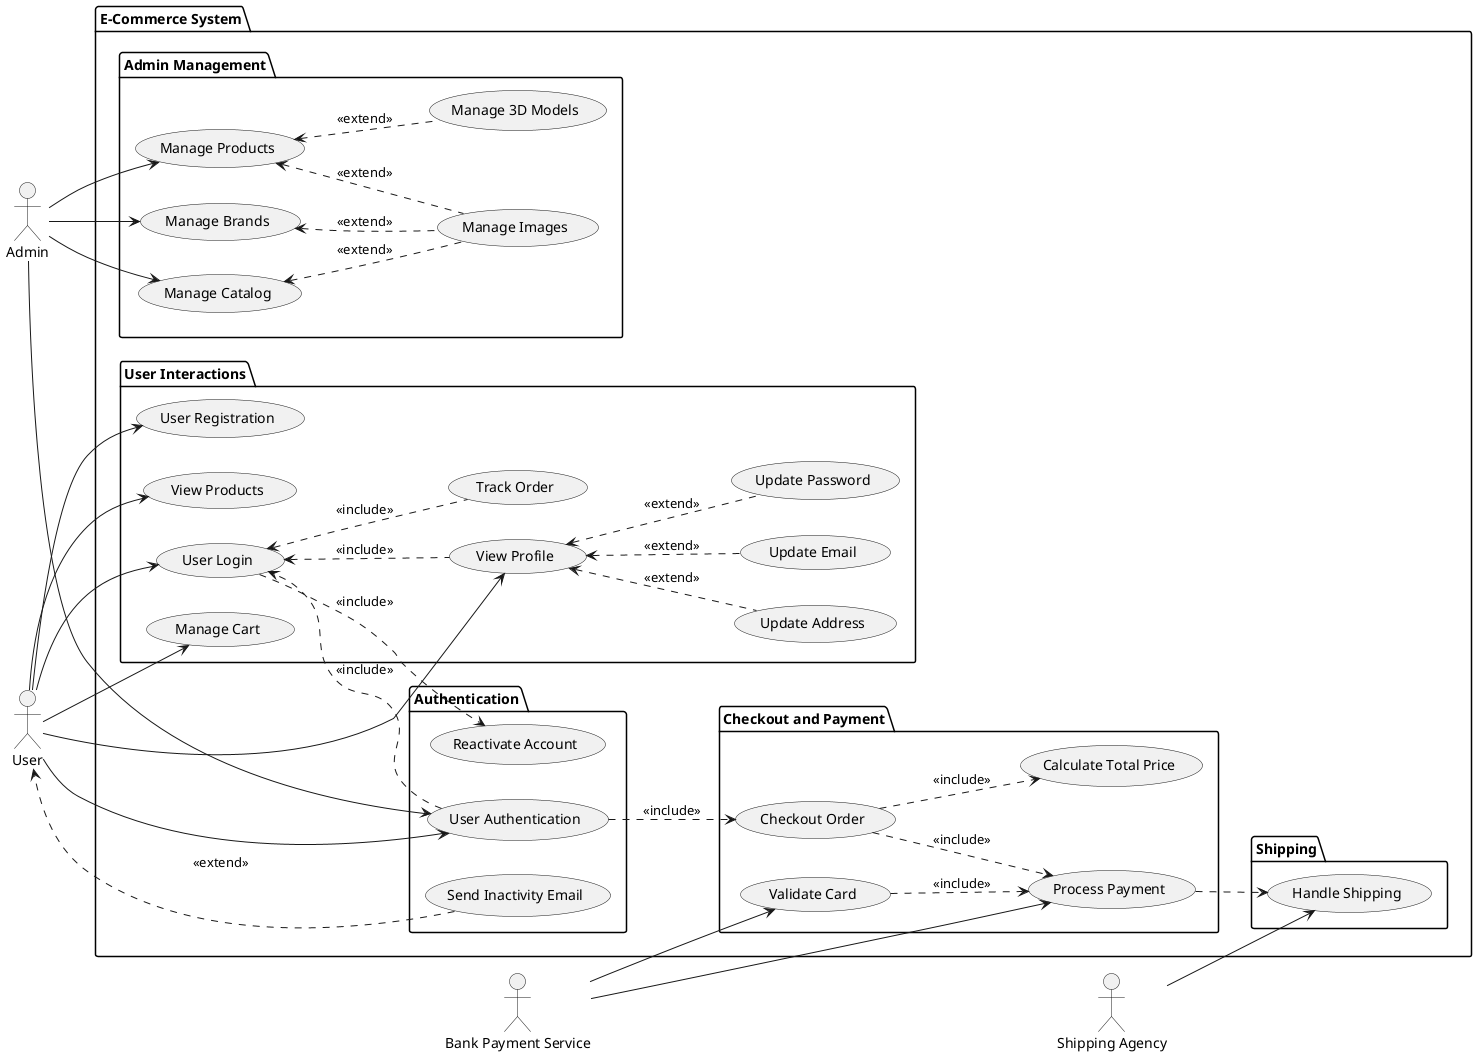

The diagram above was rendered by PlantUML. Its source (embedded in the PNG):
@startuml
left to right direction

' Define Actors
actor Admin
actor "Bank Payment Service" as BPS
actor "Shipping Agency" as SA
actor User

' Grouping Use Cases into Logical Packages
package "E-Commerce System" {
  ' User Interactions Section
  package "User Interactions" {
    usecase "User Registration" as UserRegistration
    usecase "User Login" as UserLogin
    usecase "View Products" as ViewProducts
    usecase "Manage Cart" as ManageProductsInCart
    usecase "Track Order" as TrackOrder
    usecase "View Profile" as ViewProfile
    usecase "Update Address" as UpdateAddress
    usecase "Update Email" as UpdateEmail
    usecase "Update Password" as UpdatePassword
  }
  
  ' Admin Management Section
  package "Admin Management" {
    usecase "Manage Products" as ManageProducts
    usecase "Manage Brands" as ManageBrands
    usecase "Manage Catalog" as ManageCatalog
    usecase "Manage 3D Models" as Manage3DModels
    usecase "Manage Images" as ManageImages
  }
  
  ' Checkout and Payment Section
  package "Checkout and Payment" {
    usecase "Checkout Order" as CheckoutOrder
    usecase "Calculate Total Price" as CalculateTotalPrice
    usecase "Validate Card" as ValidateCard
    usecase "Process Payment" as ProcessPayment
  }
  
  ' Authentication Section
  package "Authentication" {
    usecase "User Authentication" as UserAuthentication
    usecase "Send Inactivity Email" as SendInactivityEmail
    usecase "Reactivate Account" as ReactivateAccount
  }
  
  ' Shipping Section
  package "Shipping" {
    usecase "Handle Shipping" as HandleShipping
  }
}

' Define Interactions and Relationships
' Admin Interactions
Admin --> ManageProducts
Admin --> ManageBrands
Admin --> ManageCatalog
Admin -[norank]-> UserAuthentication

' Admin Use Case Relationships (extends and includes)
ManageProducts <.. Manage3DModels : <<extend>>
ManageProducts <.. ManageImages : <<extend>>
ManageBrands <.. ManageImages : <<extend>>
ManageCatalog <.. ManageImages : <<extend>>

' User Interactions
User --> UserRegistration
User -[norank]-> UserLogin
User --> ViewProducts
User --> ManageProductsInCart
User --> UserAuthentication
User --> ViewProfile

' View Profile Extensions
ViewProfile <.. UpdateAddress : <<extend>>
ViewProfile <.. UpdateEmail : <<extend>>
ViewProfile <.. UpdatePassword : <<extend>>

' User Login includes View Profile
UserLogin <.. ViewProfile : <<include>>
UserLogin <.. TrackOrder : <<include>>

' Authentication and Checkout Flow
UserAuthentication ..> CheckoutOrder : <<include>>
UserAuthentication ..> UserLogin : <<include>> 
CheckoutOrder ..> CalculateTotalPrice : <<include>>
CheckoutOrder ..> ProcessPayment : <<include>>

' Payment Process
BPS --> ValidateCard
BPS --> ProcessPayment
ValidateCard ..> ProcessPayment : <<include>>

' Shipping Process
ProcessPayment -.> HandleShipping
SA --> HandleShipping

' Triggered after 40 days of inactivity
SendInactivityEmail ....> User : <<extend>>

' User Reactivation
UserLogin ..> ReactivateAccount : <<include>>
@enduml